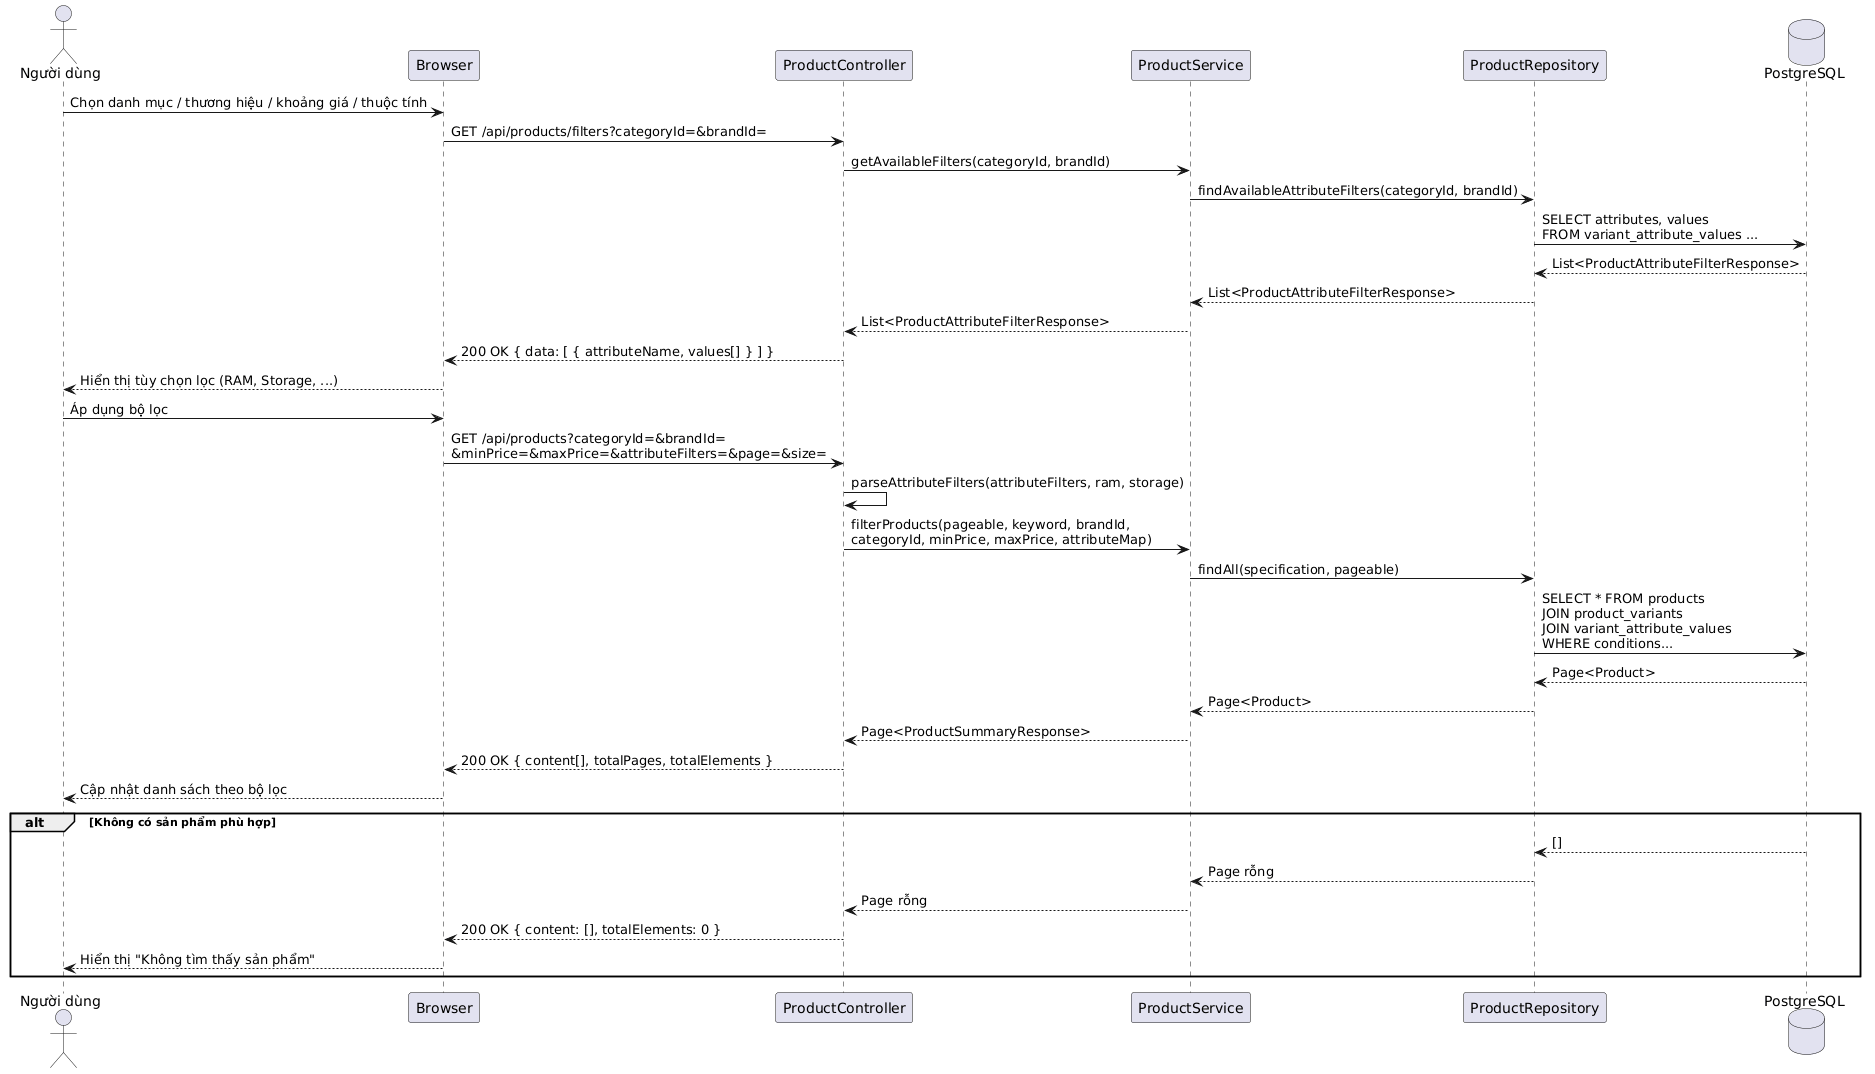

The diagram above was rendered by PlantUML. Its source (embedded in the PNG):
@startuml
actor "Người dùng" as User
participant "Browser" as Browser
participant "ProductController" as PC
participant "ProductService" as PS
participant "ProductRepository" as PR
database "PostgreSQL" as DB

User -> Browser : Chọn danh mục / thương hiệu / khoảng giá / thuộc tính
Browser -> PC : GET /api/products/filters?categoryId=&brandId=
PC -> PS : getAvailableFilters(categoryId, brandId)
PS -> PR : findAvailableAttributeFilters(categoryId, brandId)
PR -> DB : SELECT attributes, values\nFROM variant_attribute_values ...
DB --> PR : List<ProductAttributeFilterResponse>
PR --> PS : List<ProductAttributeFilterResponse>
PS --> PC : List<ProductAttributeFilterResponse>
PC --> Browser : 200 OK { data: [ { attributeName, values[] } ] }
Browser --> User : Hiển thị tùy chọn lọc (RAM, Storage, ...)

User -> Browser : Áp dụng bộ lọc
Browser -> PC : GET /api/products?categoryId=&brandId=\n&minPrice=&maxPrice=&attributeFilters=&page=&size=
PC -> PC : parseAttributeFilters(attributeFilters, ram, storage)
PC -> PS : filterProducts(pageable, keyword, brandId,\ncategoryId, minPrice, maxPrice, attributeMap)
PS -> PR : findAll(specification, pageable)
PR -> DB : SELECT * FROM products\nJOIN product_variants\nJOIN variant_attribute_values\nWHERE conditions...
DB --> PR : Page<Product>
PR --> PS : Page<Product>
PS --> PC : Page<ProductSummaryResponse>
PC --> Browser : 200 OK { content[], totalPages, totalElements }
Browser --> User : Cập nhật danh sách theo bộ lọc

alt Không có sản phẩm phù hợp
    DB --> PR : []
    PR --> PS : Page rỗng
    PS --> PC : Page rỗng
    PC --> Browser : 200 OK { content: [], totalElements: 0 }
    Browser --> User : Hiển thị "Không tìm thấy sản phẩm"
end
@enduml